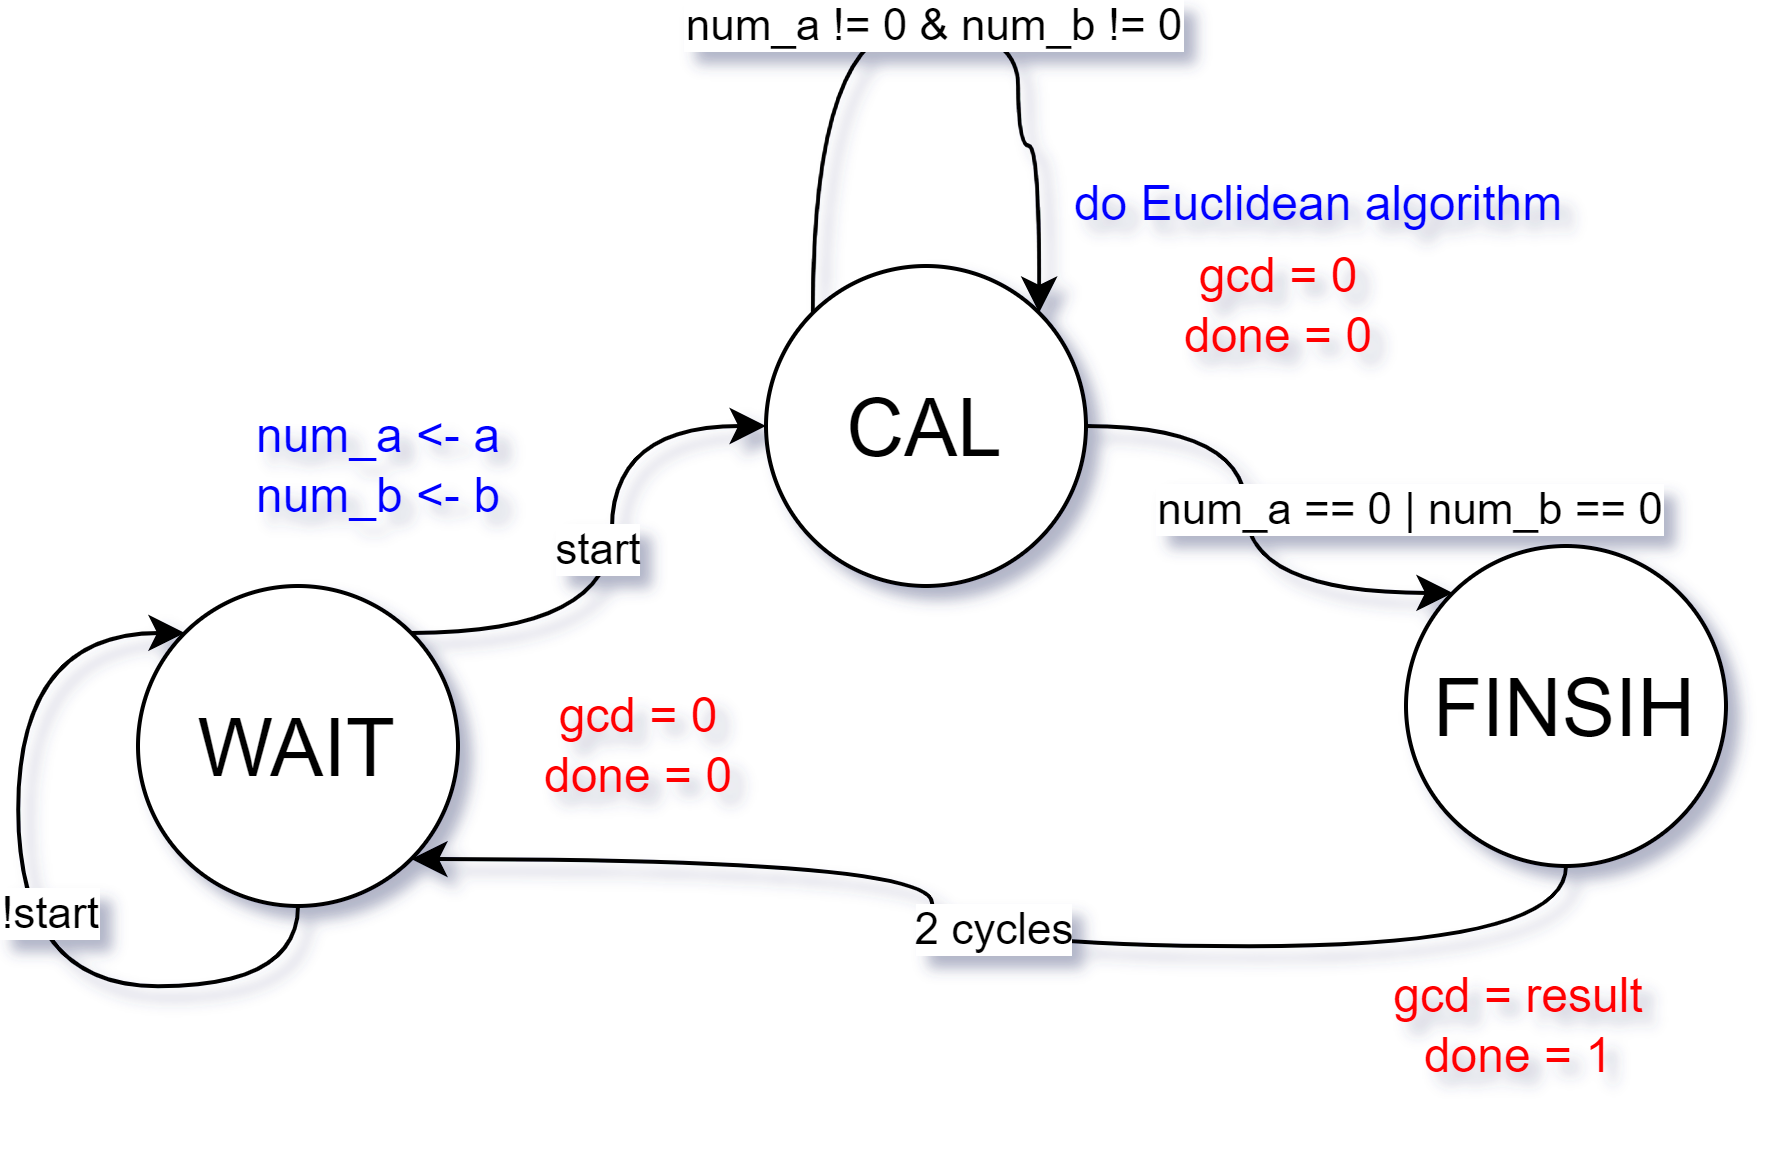

The diagram above was exported from draw.io. Its source (the exported page's mxGraphModel, read from the mxfile embedded in the PNG):
<mxGraphModel dx="603" dy="543" grid="1" gridSize="10" guides="1" tooltips="1" connect="1" arrows="0" fold="1" page="1" pageScale="1" pageWidth="850" pageHeight="1100" math="0" shadow="0">
  <root>
    <mxCell id="0" />
    <mxCell id="1" parent="0" />
    <mxCell id="BXCiQUzRe4nNK2sh3k-k-44" style="edgeStyle=orthogonalEdgeStyle;rounded=0;orthogonalLoop=1;jettySize=auto;html=1;exitX=1;exitY=0;exitDx=0;exitDy=0;entryX=0;entryY=0.5;entryDx=0;entryDy=0;curved=1;" edge="1" parent="1" source="BXCiQUzRe4nNK2sh3k-k-5" target="BXCiQUzRe4nNK2sh3k-k-30">
      <mxGeometry relative="1" as="geometry" />
    </mxCell>
    <mxCell id="BXCiQUzRe4nNK2sh3k-k-50" value="start" style="edgeLabel;html=1;align=center;verticalAlign=middle;resizable=0;points=[];" vertex="1" connectable="0" parent="BXCiQUzRe4nNK2sh3k-k-44">
      <mxGeometry x="-0.0033" y="4" relative="1" as="geometry">
        <mxPoint y="-1" as="offset" />
      </mxGeometry>
    </mxCell>
    <mxCell id="BXCiQUzRe4nNK2sh3k-k-5" value="&lt;span style=&quot;font-size: 20px;&quot;&gt;WAIT&lt;/span&gt;" style="ellipse;whiteSpace=wrap;html=1;aspect=fixed;" vertex="1" parent="1">
      <mxGeometry x="150" y="350" width="80" height="80" as="geometry" />
    </mxCell>
    <mxCell id="BXCiQUzRe4nNK2sh3k-k-45" style="edgeStyle=orthogonalEdgeStyle;rounded=0;orthogonalLoop=1;jettySize=auto;html=1;exitX=1;exitY=0.5;exitDx=0;exitDy=0;entryX=0;entryY=0;entryDx=0;entryDy=0;curved=1;" edge="1" parent="1" source="BXCiQUzRe4nNK2sh3k-k-30" target="BXCiQUzRe4nNK2sh3k-k-35">
      <mxGeometry relative="1" as="geometry" />
    </mxCell>
    <mxCell id="BXCiQUzRe4nNK2sh3k-k-55" value="num_a == 0 | num_b == 0" style="edgeLabel;html=1;align=center;verticalAlign=middle;resizable=0;points=[];" vertex="1" connectable="0" parent="BXCiQUzRe4nNK2sh3k-k-45">
      <mxGeometry x="-0.0113" y="3" relative="1" as="geometry">
        <mxPoint x="37" y="-6" as="offset" />
      </mxGeometry>
    </mxCell>
    <mxCell id="BXCiQUzRe4nNK2sh3k-k-30" value="&lt;span style=&quot;font-size: 20px;&quot;&gt;CAL&lt;/span&gt;" style="ellipse;whiteSpace=wrap;html=1;aspect=fixed;" vertex="1" parent="1">
      <mxGeometry x="307" y="270" width="80" height="80" as="geometry" />
    </mxCell>
    <mxCell id="BXCiQUzRe4nNK2sh3k-k-56" style="edgeStyle=orthogonalEdgeStyle;rounded=0;orthogonalLoop=1;jettySize=auto;html=1;exitX=0.5;exitY=1;exitDx=0;exitDy=0;entryX=1;entryY=1;entryDx=0;entryDy=0;curved=1;" edge="1" parent="1" source="BXCiQUzRe4nNK2sh3k-k-35" target="BXCiQUzRe4nNK2sh3k-k-5">
      <mxGeometry relative="1" as="geometry" />
    </mxCell>
    <mxCell id="BXCiQUzRe4nNK2sh3k-k-57" value="2 cycles" style="edgeLabel;html=1;align=center;verticalAlign=middle;resizable=0;points=[];" vertex="1" connectable="0" parent="BXCiQUzRe4nNK2sh3k-k-56">
      <mxGeometry x="-0.0157" y="-5" relative="1" as="geometry">
        <mxPoint as="offset" />
      </mxGeometry>
    </mxCell>
    <mxCell id="BXCiQUzRe4nNK2sh3k-k-35" value="&lt;span style=&quot;font-size: 20px;&quot;&gt;FINSIH&lt;/span&gt;" style="ellipse;whiteSpace=wrap;html=1;aspect=fixed;" vertex="1" parent="1">
      <mxGeometry x="467" y="340" width="80" height="80" as="geometry" />
    </mxCell>
    <mxCell id="BXCiQUzRe4nNK2sh3k-k-47" style="edgeStyle=orthogonalEdgeStyle;rounded=0;orthogonalLoop=1;jettySize=auto;html=1;exitX=0.5;exitY=1;exitDx=0;exitDy=0;entryX=0;entryY=0;entryDx=0;entryDy=0;curved=1;" edge="1" parent="1" source="BXCiQUzRe4nNK2sh3k-k-5" target="BXCiQUzRe4nNK2sh3k-k-5">
      <mxGeometry relative="1" as="geometry">
        <Array as="points">
          <mxPoint x="190" y="450" />
          <mxPoint x="120" y="450" />
          <mxPoint x="120" y="362" />
        </Array>
      </mxGeometry>
    </mxCell>
    <mxCell id="BXCiQUzRe4nNK2sh3k-k-49" value="!start" style="edgeLabel;html=1;align=center;verticalAlign=middle;resizable=0;points=[];" vertex="1" connectable="0" parent="BXCiQUzRe4nNK2sh3k-k-47">
      <mxGeometry x="-0.0104" y="-7" relative="1" as="geometry">
        <mxPoint as="offset" />
      </mxGeometry>
    </mxCell>
    <mxCell id="BXCiQUzRe4nNK2sh3k-k-51" style="edgeStyle=orthogonalEdgeStyle;rounded=0;orthogonalLoop=1;jettySize=auto;html=1;exitX=0;exitY=0;exitDx=0;exitDy=0;entryX=1;entryY=0;entryDx=0;entryDy=0;curved=1;" edge="1" parent="1" source="BXCiQUzRe4nNK2sh3k-k-30" target="BXCiQUzRe4nNK2sh3k-k-30">
      <mxGeometry relative="1" as="geometry">
        <Array as="points">
          <mxPoint x="319" y="210" />
          <mxPoint x="370" y="210" />
          <mxPoint x="370" y="240" />
          <mxPoint x="375" y="240" />
        </Array>
      </mxGeometry>
    </mxCell>
    <mxCell id="BXCiQUzRe4nNK2sh3k-k-53" value="num_a != 0 &amp;amp; num_b != 0" style="edgeLabel;html=1;align=center;verticalAlign=middle;resizable=0;points=[];" vertex="1" connectable="0" parent="BXCiQUzRe4nNK2sh3k-k-51">
      <mxGeometry x="0.0053" y="1" relative="1" as="geometry">
        <mxPoint x="1" as="offset" />
      </mxGeometry>
    </mxCell>
    <mxCell id="BXCiQUzRe4nNK2sh3k-k-58" value="&lt;font color=&quot;#0000ff&quot;&gt;num_a &amp;lt;- a&lt;/font&gt;&lt;div&gt;&lt;font color=&quot;#0000ff&quot;&gt;num_b &amp;lt;- b&lt;/font&gt;&lt;/div&gt;" style="text;html=1;align=center;verticalAlign=middle;resizable=0;points=[];autosize=1;strokeColor=none;fillColor=none;" vertex="1" parent="1">
      <mxGeometry x="170" y="300" width="80" height="40" as="geometry" />
    </mxCell>
    <mxCell id="BXCiQUzRe4nNK2sh3k-k-59" value="&lt;font&gt;do Euclidean algorithm&lt;/font&gt;" style="text;html=1;align=center;verticalAlign=middle;resizable=0;points=[];autosize=1;strokeColor=none;fillColor=none;fontColor=#0000FF;" vertex="1" parent="1">
      <mxGeometry x="370" y="240" width="150" height="30" as="geometry" />
    </mxCell>
    <mxCell id="BXCiQUzRe4nNK2sh3k-k-60" value="&lt;font&gt;gcd = result&lt;/font&gt;&lt;div&gt;&lt;font&gt;done = 1&lt;/font&gt;&lt;/div&gt;" style="text;html=1;align=center;verticalAlign=middle;resizable=0;points=[];autosize=1;strokeColor=none;fillColor=none;fontColor=#FF0000;" vertex="1" parent="1">
      <mxGeometry x="450" y="440" width="90" height="40" as="geometry" />
    </mxCell>
    <mxCell id="BXCiQUzRe4nNK2sh3k-k-61" value="&lt;font&gt;gcd = 0&lt;/font&gt;&lt;div&gt;&lt;font&gt;done = 0&lt;/font&gt;&lt;/div&gt;" style="text;html=1;align=center;verticalAlign=middle;resizable=0;points=[];autosize=1;strokeColor=none;fillColor=none;fontColor=#FF0000;" vertex="1" parent="1">
      <mxGeometry x="240" y="370" width="70" height="40" as="geometry" />
    </mxCell>
    <mxCell id="BXCiQUzRe4nNK2sh3k-k-62" value="&lt;font&gt;gcd = 0&lt;/font&gt;&lt;div&gt;&lt;font&gt;done = 0&lt;/font&gt;&lt;/div&gt;" style="text;html=1;align=center;verticalAlign=middle;resizable=0;points=[];autosize=1;strokeColor=none;fillColor=none;fontColor=#FF0000;" vertex="1" parent="1">
      <mxGeometry x="400" y="260" width="70" height="40" as="geometry" />
    </mxCell>
  </root>
</mxGraphModel>